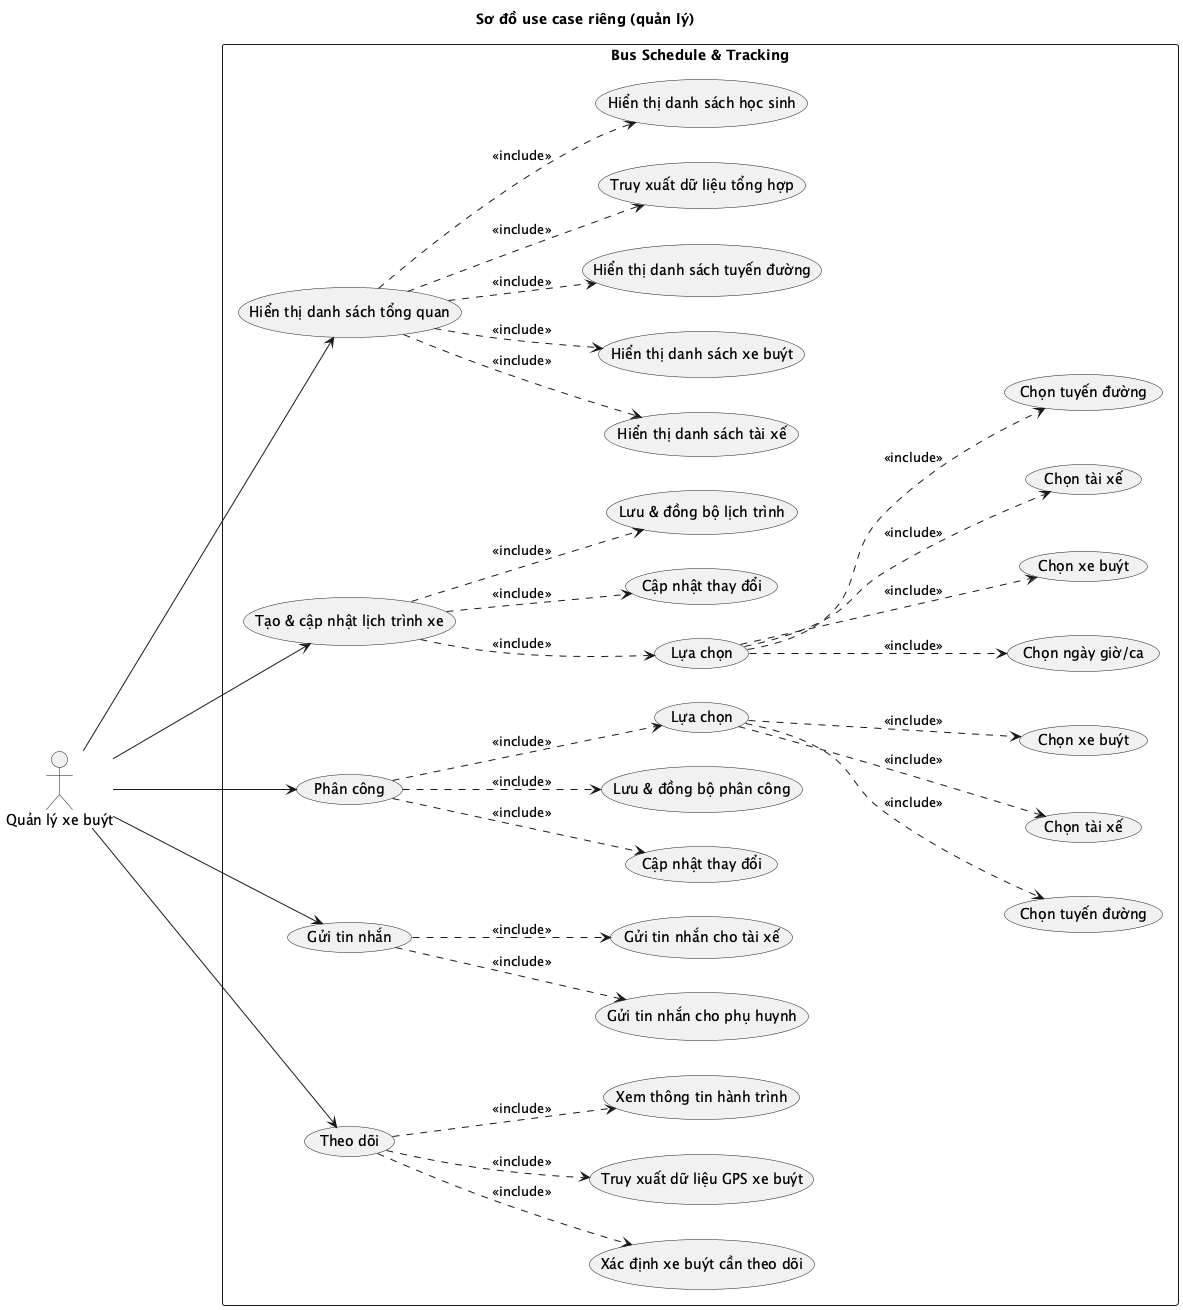

The diagram above was rendered by PlantUML. Its source (embedded in the PNG):
@startuml
title Sơ đồ use case riêng (quản lý)
left to right direction
actor "Quản lý xe buýt" as ql

rectangle "Bus Schedule & Tracking" {
    usecase "Hiển thị danh sách tổng quan" as UC1
    usecase "Tạo và cập nhật lịch trình xe" as UC2
    usecase "Phân công" as UC3
    usecase "Gửi tin nhắn" as UC4
    usecase "Theo dõi" as UC5

    usecase "Hiển thị danh sách học sinh" as UC8
    usecase "Hiển thị danh sách tài xế" as UC9
    usecase "Hiển thị danh sách xe buýt" as UC10
    usecase "Hiển thị danh sách tuyến đường" as UC11
    
    usecase "Tạo & cập nhật lịch trình xe" as UC2
    usecase "Chọn xe buýt" as UC_Bus
    usecase "Chọn tài xế" as UC_Driver
    usecase "Chọn tuyến đường" as UC_Route
    usecase "Chọn ngày giờ/ca" as UC_Time
    usecase "Cập nhật thay đổi" as UC_Update
    usecase "Lưu & đồng bộ lịch trình" as UC_Save

    usecase "Gửi tin nhắn cho tài xế" as UC12
    usecase "Gửi tin nhắn cho phụ huynh" as UC13
    usecase "Truy xuất dữ liệu tổng hợp" as UC14
    usecase "Lựa chọn" as UC15
    usecase "Chọn tuyến đường" as UC21
    usecase "Chọn tài xế" as UC22
    usecase "Chọn xe buýt" as UC23
    usecase "Lưu & đồng bộ phân công" as UC24
    usecase "Lựa chọn" as UC25
    usecase "Cập nhật thay đổi" as UC26
    usecase "Xác định xe buýt cần theo dõi" as UC27
    usecase "Truy xuất dữ liệu GPS xe buýt" as UC28
    usecase "Xem thông tin hành trình" as UC29

    UC3 ..> UC25 : <<include>>
    UC3 ..> UC24 : <<include>>
    UC25 ...> UC21 : <<include>>
    UC25 ...> UC22 : <<include>>
    UC25 ...> UC23 : <<include>>

    UC1 ..> UC8 : <<include>>
    UC1 ..> UC9 : <<include>>
    UC1 ..> UC10 : <<include>>
    UC1 ..> UC11 : <<include>>
    UC4 ..> UC12 : <<include>>
    UC4 ..> UC13 : <<include>>
    UC1 ..> UC14 : <<include>>
    
    UC15 ...> UC_Bus : <<include>>
    UC15 ...> UC_Driver : <<include>>
    UC15 ...> UC_Route : <<include>>
    UC15 ...> UC_Time : <<include>>
    UC2 ..> UC_Update : <<include>>
    UC2 ..> UC_Save : <<include>>
    UC2 ..> UC15 : <<include>>

    UC3 ..> UC26 : <<include>>
    UC5 ..> UC27 : <<include>>
    UC5 ..> UC28 : <<include>>
    UC5 ..> UC29 : <<include>>

}

ql ---> UC1
ql ---> UC2
ql ---> UC3
ql ---> UC4
ql ---> UC5



@enduml